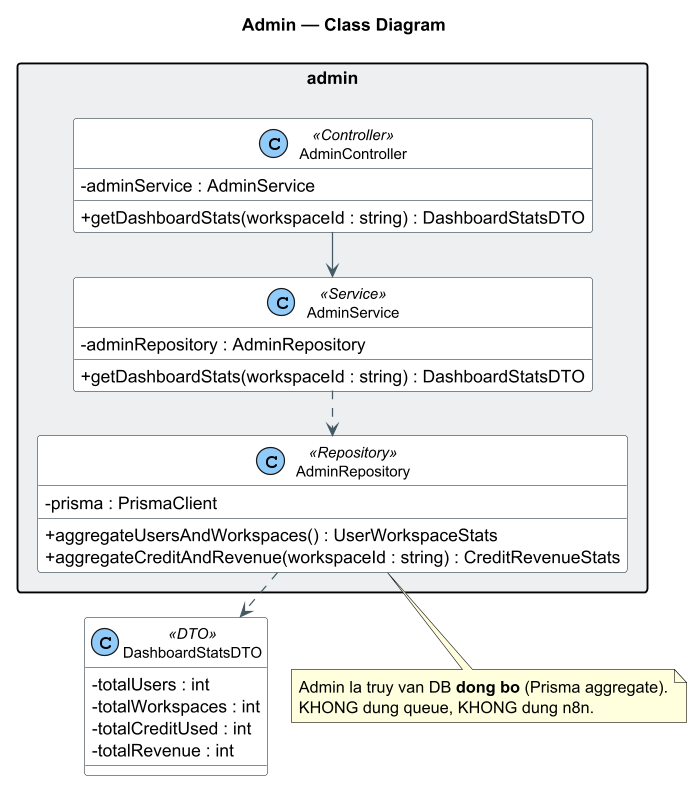

The diagram above was rendered by PlantUML. Its source (embedded in the PNG):
@startuml 01-admin
!pragma layout smetana
!pragma layout smetana
skinparam dpi 120
skinparam shadowing false
skinparam classAttributeIconSize 0
skinparam packageStyle rectangle
skinparam class {
  BackgroundColor #FFFFFF
  BorderColor #37474F
  ArrowColor #455A64
  FontSize 12
}
skinparam stereotypeCBackgroundColor #90CAF9
title Admin — Class Diagram

package "admin" #ECEFF1 {
  class AdminController <<Controller>> {
    - adminService : AdminService
    + getDashboardStats(workspaceId : string) : DashboardStatsDTO
  }
  class AdminService <<Service>> {
    - adminRepository : AdminRepository
    + getDashboardStats(workspaceId : string) : DashboardStatsDTO
  }
  class AdminRepository <<Repository>> {
    - prisma : PrismaClient
    + aggregateUsersAndWorkspaces() : UserWorkspaceStats
    + aggregateCreditAndRevenue(workspaceId : string) : CreditRevenueStats
  }
}

class DashboardStatsDTO <<DTO>> {
  - totalUsers : int
  - totalWorkspaces : int
  - totalCreditUsed : int
  - totalRevenue : int
}

AdminController --> AdminService
AdminService ..> AdminRepository
AdminRepository ..> DashboardStatsDTO

note bottom of AdminRepository
  Admin la truy van DB **dong bo** (Prisma aggregate).
  KHONG dung queue, KHONG dung n8n.
end note
@enduml